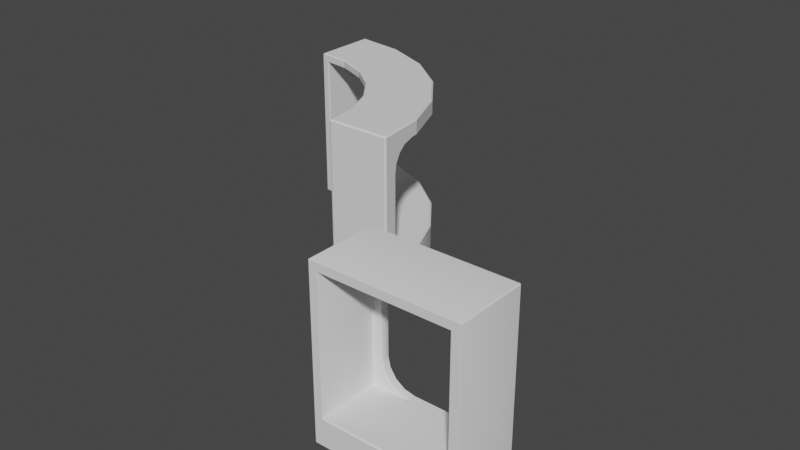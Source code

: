# Source: windowCurb.blend  (saved by Blender 2.90.8; exported with 4.5.12 LTS)
import bpy
from mathutils import Matrix  # noqa: F401  (used for matrix-valued properties, if any)

bpy.ops.wm.read_factory_settings(use_empty=True)
scene = bpy.context.scene
scene.name = 'Scene'

# ---- collections
col_collection = bpy.data.collections.new('Collection'); scene.collection.children.link(col_collection)

# ---- world
world_world = bpy.data.worlds.new('World'); scene.world = world_world
world_world.use_nodes = True; world_world.node_tree.nodes.clear()
_N = world_world.node_tree.nodes; _L = world_world.node_tree.links
n0 = _N.new('ShaderNodeOutputWorld'); n0.name = 'World Output'; n0.location = (300, 300)
n1 = _N.new('ShaderNodeBackground'); n1.name = 'Background'; n1.location = (10, 300)
n1.inputs[0].default_value = (0.05088, 0.05088, 0.05088, 1.0)
_L.new(n1.outputs[0], n0.inputs[0])
n0.is_active_output = True
world_world.color = (0.05088, 0.05088, 0.05088)
world_world.use_sun_shadow = False
world_world.sun_shadow_jitter_overblur = 0.0

# ---- meshes
me_curb_template_lod1 = bpy.data.meshes.new('curb-template-lod1')
me_curb_template_lod1.from_pydata([(0.5158, 2.232, 0.32), (0.3944, 2.248, 0.3444), (-2.384e-07, 1.6, 0.0), (0.4141, 1.545, 1.82), (0.0996, 1.587, 1.82), (0.5158, 2.232, 1.82), (-3.576e-07, 2.4, 1.92), (-2.384e-07, 1.6, 1.92), (0.2914, 2.262, 0.4137), (0.2227, 2.271, 0.5175), (-3.576e-07, 2.4, 0.0), (0.0996, 1.587, 0.32), (0.5946, 2.221, 1.72), (0.4141, 1.545, 1.92), (0.5946, 2.221, 1.82), (0.6212, 2.318, 1.72), (0.1985, 2.274, 0.64), (0.1985, 2.374, 0.64), (0.2227, 2.371, 0.5175), (0.2914, 2.362, 0.4137), (0.3944, 2.348, 0.3444), (0.5158, 2.332, 0.32), (0.1985, 2.374, 1.4), (0.2227, 2.371, 1.522), (0.2914, 2.362, 1.626), (0.3944, 2.348, 1.696), (0.5158, 2.332, 1.72), (0.09816, 2.287, 0.32), (0.09816, 2.287, 1.82), (0.6212, 2.318, 1.92), (0.8, 1.386, 0.0), (0.8, 1.386, 0.32), (1.386, 0.8, 0.0), (1.386, 0.8, 0.32), (2.078, 1.2, 0.0), (2.078, 1.2, 0.32), (2.318, 0.6212, 0.0), (1.545, 0.4141, 0.0), (1.131, 1.131, 0.32), (1.131, 1.131, 0.0), (1.697, 1.697, 0.32), (1.2, 2.078, 0.0), (1.697, 1.697, 0.0), (1.2, 2.078, 0.32), (0.6212, 2.318, 0.0), (0.4141, 1.545, 0.0), (0.4141, 1.545, 0.32), (0.6212, 2.318, 0.32), (0.1985, 2.274, 1.4), (0.2227, 2.271, 1.522), (0.2914, 2.262, 1.626), (0.3944, 2.248, 1.696), (0.5158, 2.232, 1.72), (0.8, 1.386, 1.82), (1.149, 1.992, 1.72), (0.8, 1.386, 1.92), (1.149, 1.992, 1.82), (1.2, 2.078, 1.72), (1.2, 2.078, 1.92), (1.131, 1.131, 1.82), (1.626, 1.627, 1.72), (1.131, 1.131, 1.92), (1.626, 1.627, 1.82), (1.697, 1.697, 1.72), (1.697, 1.697, 1.92), (1.386, 0.8, 1.82), (1.991, 1.15, 1.72), (1.386, 0.8, 1.92), (1.991, 1.15, 1.82), (2.078, 1.2, 1.72), (2.078, 1.2, 1.92), (1.545, 0.4141, 1.82), (2.221, 0.5958, 1.72), (2.221, 0.5958, 1.82), (2.232, 0.5158, 0.32), (2.248, 0.3944, 0.3444), (1.6, -3.576e-07, 0.0), (1.587, 0.0996, 1.82), (2.232, 0.5158, 1.82), (2.4, -4.768e-07, 1.92), (1.6, -3.576e-07, 1.92), (2.262, 0.2914, 0.4137), (2.271, 0.2227, 0.5175), (2.4, -4.768e-07, 0.0), (1.587, 0.0996, 0.32), (2.221, 0.5946, 1.72), (1.545, 0.4141, 1.92), (2.221, 0.5946, 1.82), (2.318, 0.6212, 1.72), (2.274, 0.1985, 0.64), (2.374, 0.1985, 0.64), (2.371, 0.2227, 0.5175), (2.362, 0.2914, 0.4137), (2.348, 0.3944, 0.3444), (2.332, 0.5158, 0.32), (2.374, 0.1985, 1.4), (2.371, 0.2227, 1.522), (2.362, 0.2914, 1.626), (2.348, 0.3944, 1.696), (2.332, 0.5158, 1.72), (2.287, 0.09816, 0.32), (2.287, 0.09816, 1.82), (2.318, 0.6212, 1.92), (1.545, 0.4141, 0.32), (2.318, 0.6212, 0.32), (2.274, 0.1985, 1.4), (2.271, 0.2227, 1.522), (2.262, 0.2914, 1.626), (2.248, 0.3944, 1.696), (2.232, 0.5158, 1.72)], [], [(17, 16, 9, 18), (32, 39, 42, 34), (11, 27, 28, 4), (6, 22, 17, 10), (14, 3, 5), (28, 5, 3, 4), (23, 22, 6), (19, 10, 18), (24, 23, 6), (2, 11, 4, 7), (10, 44, 45, 2), (21, 10, 20), (18, 10, 17), (26, 25, 6), (25, 24, 6), (52, 5, 28), (2, 45, 46, 11), (47, 44, 10, 21), (11, 46, 0, 27), (7, 4, 3, 13), (20, 10, 19), (15, 12, 52, 26), (39, 30, 41, 42), (46, 31, 43, 47), (41, 44, 47, 43), (38, 33, 35, 40), (34, 42, 40, 35), (104, 35, 33, 103), (33, 38, 39, 32), (103, 33, 32, 37), (36, 34, 35, 104), (31, 46, 45, 30), (42, 41, 43, 40), (38, 31, 30, 39), (37, 32, 34, 36), (44, 41, 30, 45), (2, 7, 6, 10), (40, 43, 31, 38), (17, 22, 48, 16), (25, 26, 52, 51), (24, 25, 51, 50), (18, 9, 8, 19), (23, 24, 50, 49), (19, 8, 1, 20), (22, 23, 49, 48), (20, 1, 0, 21), (28, 27, 16, 48), (48, 49, 28), (49, 50, 28), (50, 51, 28), (51, 52, 28), (16, 27, 9), (9, 27, 8), (8, 27, 1), (1, 27, 0), (47, 21, 0), (46, 47, 0), (52, 12, 14, 5), (13, 29, 6, 7), (26, 6, 29), (26, 29, 15), (3, 53, 55, 13), (3, 14, 56, 53), (15, 29, 58, 57), (12, 15, 57, 54), (14, 12, 54, 56), (29, 13, 55, 58), (53, 56, 62, 59), (58, 55, 61, 64), (53, 59, 61, 55), (56, 54, 60, 62), (54, 57, 63, 60), (57, 58, 64, 63), (62, 60, 66, 68), (60, 63, 69, 66), (63, 64, 70, 69), (59, 62, 68, 65), (64, 61, 67, 70), (59, 65, 67, 61), (70, 67, 86, 102), (65, 71, 86, 67), (68, 66, 72, 73), (66, 69, 88, 72), (69, 70, 102, 88), (65, 68, 73, 71), (90, 91, 82, 89), (84, 77, 101, 100), (79, 83, 90, 95), (87, 78, 71), (101, 77, 71, 78), (96, 79, 95), (92, 91, 83), (97, 79, 96), (76, 80, 77, 84), (83, 76, 37, 36), (94, 93, 83), (91, 90, 83), (99, 79, 98), (98, 79, 97), (109, 101, 78), (76, 84, 103, 37), (104, 94, 83, 36), (84, 100, 74, 103), (80, 86, 71, 77), (93, 92, 83), (88, 99, 109, 85), (76, 83, 79, 80), (90, 89, 105, 95), (98, 108, 109, 99), (97, 107, 108, 98), (91, 92, 81, 82), (96, 106, 107, 97), (92, 93, 75, 81), (95, 105, 106, 96), (93, 94, 74, 75), (101, 105, 89, 100), (105, 101, 106), (106, 101, 107), (107, 101, 108), (108, 101, 109), (89, 82, 100), (82, 81, 100), (81, 75, 100), (75, 74, 100), (104, 74, 94), (103, 74, 104), (109, 78, 87, 85), (86, 80, 79, 102), (99, 102, 79), (99, 88, 102)])
me_curb_template_lod1.polygons.foreach_set('use_smooth', [0, 1, 0, 0, 0, 0, 0, 0, 0, 1, 0, 0, 0, 0, 0, 0, 1, 0, 1, 0, 0, 0, 1, 1, 1, 1, 1, 1, 1, 1, 1, 1, 1, 1, 1, 1, 0, 1, 0, 0, 0, 0, 0, 0, 0, 0, 0, 0, 0, 0, 0, 0, 0, 0, 0, 0, 1, 0, 0, 0, 0, 0, 0, 0, 0, 0, 0, 0, 0, 0, 0, 0, 0, 0, 0, 0, 0, 0, 0, 0, 0, 0, 0, 0, 0, 0, 0, 0, 0, 0, 0, 0, 0, 1, 0, 0, 0, 0, 0, 0, 1, 0, 1, 0, 0, 0, 0, 0, 0, 0, 0, 0, 0, 0, 0, 0, 0, 0, 0, 0, 0, 0, 0, 0, 0, 1, 0, 0, 0, 0])
_uv = me_curb_template_lod1.uv_layers.new(name='UVMap')
_uv.uv.foreach_set('vector', [0.0, 0.0, 0.0, 0.0, 0.0, 0.0, 0.0, 0.0, 1.012, 0.02024, 0.7608, 0.02025, 1.552, 0.01518, 1.035, 0.01516, 0.0, 0.0, 0.0, 0.0, 0.0, 0.0, 0.0, 0.0, 0.0, 0.0, 0.0, 0.0, 0.0, 0.0, 0.0, 0.0, 0.0, 0.0, 0.0, 0.0, 0.0, 0.0, 0.0, 0.0, 0.0, 0.0, 0.0, 0.0, 0.0, 0.0, 0.0, 0.0, 0.0, 0.0, 0.0, 0.0, 0.0, 0.0, 0.0, 0.0, 0.0, 0.0, 0.0, 0.0, 0.0, 0.0, 0.0, 0.0, 0.0, 0.0, 0.0, 0.0, 0.0, 0.0, 0.0, 0.0, 0.0, 0.0, 2.586, 0.01512, 0.2577, 0.0202, 0.375, 1.0, 0.0, 0.0, 0.0, 0.0, 0.0, 0.0, 0.0, 0.0, 0.0, 0.0, 0.0, 0.0, 0.0, 0.0, 0.0, 0.0, 0.0, 0.0, 0.0, 0.0, 0.0, 0.0, 0.0, 0.0, 0.0, 0.0, 0.0, 0.0, 0.0, 0.0, 0.375, 1.0, 0.2577, 0.0202, 0.2576, 0.3816, 0.0, 0.0, 2.586, 0.3864, 2.586, 0.01512, 0.0, 0.0, 0.0, 0.0, 0.0, 0.0, 0.2576, 0.3816, 0.0, 0.0, 0.0, 0.0, 0.0, 0.0, 0.0, 0.0, 0.0, 0.0, 0.0, 0.0, 0.0, 0.0, 0.0, 0.0, 0.0, 0.0, 0.0, 0.0, 0.0, 0.0, 0.0, 0.0, 0.0, 0.0, 0.7608, 0.02025, 0.5092, 0.02024, 2.069, 0.01516, 1.552, 0.01518, 0.2576, 0.3816, 0.5092, 0.3816, 2.069, 0.3864, 2.586, 0.3864, 2.069, 0.01516, 2.586, 0.01512, 2.586, 0.3864, 2.069, 0.3864, 0.7608, 0.3816, 1.012, 0.3816, 1.035, 0.3864, 1.552, 0.3864, 1.035, 0.01516, 1.552, 0.01518, 1.552, 0.3864, 1.035, 0.3864, 0.5183, 0.3864, 1.035, 0.3864, 1.012, 0.3816, 1.264, 0.3816, 1.012, 0.3816, 0.7608, 0.3816, 0.7608, 0.02025, 1.012, 0.02024, 1.264, 0.3816, 1.012, 0.3816, 1.012, 0.02024, 1.264, 0.0202, 0.5183, 0.01512, 1.035, 0.01516, 1.035, 0.3864, 0.5183, 0.3864, 0.5092, 0.3816, 0.2576, 0.3816, 0.2577, 0.0202, 0.5092, 0.02024, 1.552, 0.01518, 2.069, 0.01516, 2.069, 0.3864, 1.552, 0.3864, 0.7608, 0.3816, 0.5092, 0.3816, 0.5092, 0.02024, 0.7608, 0.02025, 1.264, 0.0202, 1.012, 0.02024, 1.035, 0.01516, 0.5183, 0.01512, 2.586, 0.01512, 2.069, 0.01516, 0.5092, 0.02024, 0.2577, 0.0202, 0.0, 0.0, 0.0, 0.0, 0.0, 0.0, 0.0, 0.0, 1.552, 0.3864, 2.069, 0.3864, 0.5092, 0.3816, 0.7608, 0.3816, 0.0, 0.0, 0.0, 0.0, 0.0, 0.0, 0.0, 0.0, 0.0, 0.0, 0.0, 0.0, 0.0, 0.0, 0.0, 0.0, 0.0, 0.0, 0.0, 0.0, 0.0, 0.0, 0.0, 0.0, 0.0, 0.0, 0.0, 0.0, 0.0, 0.0, 0.0, 0.0, 0.0, 0.0, 0.0, 0.0, 0.0, 0.0, 0.0, 0.0, 0.0, 0.0, 0.0, 0.0, 0.0, 0.0, 0.0, 0.0, 0.0, 0.0, 0.0, 0.0, 0.0, 0.0, 0.0, 0.0, 0.0, 0.0, 0.0, 0.0, 0.0, 0.0, 0.0, 0.0, 0.0, 0.0, 0.0, 0.0, 0.0, 0.0, 0.0, 0.0, 0.0, 0.0, 0.0, 0.0, 0.0, 0.0, 0.0, 0.0, 0.0, 0.0, 0.0, 0.0, 0.0, 0.0, 0.0, 0.0, 0.0, 0.0, 0.0, 0.0, 0.0, 0.0, 0.0, 0.0, 0.0, 0.0, 0.0, 0.0, 0.0, 0.0, 0.0, 0.0, 0.0, 0.0, 0.0, 0.0, 0.0, 0.0, 0.0, 0.0, 0.0, 0.0, 0.0, 0.0, 0.0, 0.0, 0.0, 0.0, 2.586, 0.3864, 0.0, 0.0, 0.0, 0.0, 0.2576, 0.3816, 2.586, 0.3864, 0.0, 0.0, 0.0, 0.0, 0.0, 0.0, 0.0, 0.0, 0.0, 0.0, 0.0, 0.0, 0.0, 0.0, 0.0, 0.0, 0.0, 0.0, 0.0, 0.0, 0.0, 0.0, 0.0, 0.0, 0.0, 0.0, 0.0, 0.0, 0.0, 0.0, 0.0, 0.0, 0.0, 0.0, 0.0, 0.0, 0.0, 0.0, 0.0, 0.0, 0.0, 0.0, 0.0, 0.0, 0.0, 0.0, 0.0, 0.0, 0.0, 0.0, 0.0, 0.0, 0.0, 0.0, 0.0, 0.0, 0.0, 0.0, 0.0, 0.0, 0.0, 0.0, 0.0, 0.0, 0.0, 0.0, 0.0, 0.0, 0.0, 0.0, 0.0, 0.0, 0.0, 0.0, 0.0, 0.0, 0.0, 0.0, 0.0, 0.0, 0.0, 0.0, 0.0, 0.0, 0.0, 0.0, 0.0, 0.0, 0.0, 0.0, 0.0, 0.0, 0.0, 0.0, 0.0, 0.0, 0.0, 0.0, 0.0, 0.0, 0.0, 0.0, 0.0, 0.0, 0.0, 0.0, 0.0, 0.0, 0.0, 0.0, 0.0, 0.0, 0.0, 0.0, 0.0, 0.0, 0.0, 0.0, 0.0, 0.0, 0.0, 0.0, 0.0, 0.0, 0.0, 0.0, 0.0, 0.0, 0.0, 0.0, 0.0, 0.0, 0.0, 0.0, 0.0, 0.0, 0.0, 0.0, 0.0, 0.0, 0.0, 0.0, 0.0, 0.0, 0.0, 0.0, 0.0, 0.0, 0.0, 0.0, 0.0, 0.0, 0.0, 0.0, 0.0, 0.0, 0.0, 0.0, 0.0, 0.0, 0.0, 0.0, 0.0, 0.0, 0.0, 0.0, 0.0, 0.0, 0.0, 0.0, 0.0, 0.0, 0.0, 0.0, 0.0, 0.0, 0.0, 0.0, 0.0, 0.0, 0.0, 0.0, 0.0, 0.0, 0.0, 0.0, 0.0, 0.0, 0.0, 0.0, 0.0, 0.0, 0.0, 0.0, 0.0, 0.0, 0.0, 0.0, 0.0, 0.0, 0.0, 0.0, 0.0, 0.0, 0.0, 0.0, 0.0, 0.0, 0.0, 0.0, 0.0, 0.0, 0.0, 0.0, 0.0, 0.0, 0.0, 0.0, 0.0, 0.0, 0.0, 0.0, 0.0, 0.0, 0.0, 0.0, 0.0, 0.0, 0.0, 0.0, 0.0, 0.0, 0.0, 0.0, 0.0, 0.0, 0.0, 0.0, 0.0, 0.0, 0.0, 0.0, 0.0, 0.0, 0.0, 0.0, 0.0, 0.0, 0.0, 0.0, 0.0, 0.0, 0.0, 0.0, 0.0, 0.0, 0.0, 0.0, 0.0, 0.0, 0.0, 0.0, 0.0, 0.0, 0.0, 0.0, 0.0, 0.0, 0.0, 0.0, 0.0, 0.0, 0.0, 0.0, 0.0, 0.0, 0.0, 0.0, 0.0, 0.0, 0.0, 0.0, 0.0, 0.0, 0.0, 0.0, 0.0, 0.0, 0.375, 1.0, 0.2577, 0.0202, 2.586, 0.01512, 0.0, 0.0, 0.0, 0.0, 0.0, 0.0, 0.0, 0.0, 0.0, 0.0, 0.0, 0.0, 0.0, 0.0, 0.0, 0.0, 0.0, 0.0, 0.0, 0.0, 0.0, 0.0, 0.0, 0.0, 0.0, 0.0, 0.0, 0.0, 0.0, 0.0, 0.375, 1.0, 0.0, 0.0, 0.2576, 0.3816, 0.2577, 0.0202, 2.586, 0.3864, 0.0, 0.0, 0.0, 0.0, 2.586, 0.01512, 0.0, 0.0, 0.0, 0.0, 0.0, 0.0, 0.2576, 0.3816, 0.0, 0.0, 0.0, 0.0, 0.0, 0.0, 0.0, 0.0, 0.0, 0.0, 0.0, 0.0, 0.0, 0.0, 0.0, 0.0, 0.0, 0.0, 0.0, 0.0, 0.0, 0.0, 0.0, 0.0, 0.0, 0.0, 0.0, 0.0, 0.0, 0.0, 0.0, 0.0, 0.0, 0.0, 0.0, 0.0, 0.0, 0.0, 0.0, 0.0, 0.0, 0.0, 0.0, 0.0, 0.0, 0.0, 0.0, 0.0, 0.0, 0.0, 0.0, 0.0, 0.0, 0.0, 0.0, 0.0, 0.0, 0.0, 0.0, 0.0, 0.0, 0.0, 0.0, 0.0, 0.0, 0.0, 0.0, 0.0, 0.0, 0.0, 0.0, 0.0, 0.0, 0.0, 0.0, 0.0, 0.0, 0.0, 0.0, 0.0, 0.0, 0.0, 0.0, 0.0, 0.0, 0.0, 0.0, 0.0, 0.0, 0.0, 0.0, 0.0, 0.0, 0.0, 0.0, 0.0, 0.0, 0.0, 0.0, 0.0, 0.0, 0.0, 0.0, 0.0, 0.0, 0.0, 0.0, 0.0, 0.0, 0.0, 0.0, 0.0, 0.0, 0.0, 0.0, 0.0, 0.0, 0.0, 0.0, 0.0, 0.0, 0.0, 0.0, 0.0, 0.0, 0.0, 0.0, 0.0, 0.0, 0.0, 0.0, 0.0, 0.0, 0.0, 0.0, 0.0, 0.0, 0.0, 0.0, 0.0, 0.0, 0.0, 0.0, 0.0, 0.0, 0.0, 0.0, 0.0, 0.0, 0.0, 2.586, 0.3864, 0.0, 0.0, 0.0, 0.0, 0.2576, 0.3816, 0.0, 0.0, 2.586, 0.3864, 0.0, 0.0, 0.0, 0.0, 0.0, 0.0, 0.0, 0.0, 0.0, 0.0, 0.0, 0.0, 0.0, 0.0, 0.0, 0.0, 0.0, 0.0, 0.0, 0.0, 0.0, 0.0, 0.0, 0.0, 0.0, 0.0, 0.0, 0.0])
me_curb_template_lod1.use_remesh_fix_poles = True
me_curb_template_lod1.use_remesh_preserve_attributes = False
me_curb_template_lod1.use_mirror_vertex_groups = False
me_curb_template_lod1.update()
me_windowround_2x2_lod0 = bpy.data.meshes.new('windowRound-2x2-lod0')
me_windowround_2x2_lod0.from_pydata([(1.2, 0.4, 0.0), (1.2, 0.4, 1.92), (1.2, -0.4, 0.0), (1.2, -0.4, 1.92), (-0.4, 0.4, 0.0), (-0.4, 0.4, 1.92), (-0.4, -0.4, 0.0), (-0.4, -0.4, 1.92), (1.0, 0.4, 0.64), (0.9756, 0.4, 0.5175), (0.9063, 0.4, 0.4137), (0.8025, 0.4, 0.3444), (0.68, 0.4, 0.32), (1.0, 0.4, 1.4), (0.9756, 0.4, 1.522), (0.9063, 0.4, 1.626), (0.8025, 0.4, 1.696), (0.68, 0.4, 1.72), (-0.2, 0.4, 0.64), (-0.1756, 0.4, 0.5175), (-0.1063, 0.4, 0.4137), (-0.002459, 0.4, 0.3444), (0.12, 0.4, 0.32), (-0.2, 0.4, 1.4), (-0.1756, 0.4, 1.522), (-0.1063, 0.4, 1.626), (-0.002459, 0.4, 1.696), (0.12, 0.4, 1.72), (1.0, 0.3, 0.64), (0.9756, 0.3, 0.5175), (0.8025, 0.3, 0.3444), (1.0, 0.3, 1.4), (0.8025, 0.3, 1.696), (-0.1756, 0.3, 0.5175), (-0.1756, 0.3, 1.522), (-0.1063, 0.3, 1.626), (0.12, 0.3, 1.72), (1.1, 0.3, 0.32), (1.1, 0.3, 1.82), (-0.3, 0.3, 0.32), (-0.3, 0.3, 1.82), (0.9063, 0.3, 0.4137), (0.68, 0.3, 0.32), (0.9756, 0.3, 1.522), (0.9063, 0.3, 1.626), (0.68, 0.3, 1.72), (-0.2, 0.3, 0.64), (-0.1063, 0.3, 0.4137), (-0.002459, 0.3, 0.3444), (0.12, 0.3, 0.32), (-0.2, 0.3, 1.4), (-0.002459, 0.3, 1.696), (1.1, -0.4, 1.82), (-0.3, -0.4, 1.82), (1.1, -0.4, 0.32), (-0.3, -0.4, 0.32)], [], [(0, 1, 3, 2), (3, 7, 53, 52), (6, 7, 5, 4), (2, 6, 4, 0), (7, 3, 1, 5), (12, 42, 30, 11), (12, 22, 49, 42), (22, 21, 48, 49), (14, 13, 31, 43), (8, 28, 31, 13), (24, 34, 50, 23), (15, 14, 43, 44), (25, 35, 34, 24), (16, 15, 44, 32), (26, 51, 35, 25), (17, 16, 32, 45), (9, 29, 28, 8), (27, 36, 51, 26), (19, 18, 46, 33), (10, 41, 29, 9), (17, 45, 36, 27), (20, 19, 33, 47), (11, 30, 41, 10), (18, 23, 50, 46), (21, 20, 47, 48), (15, 1, 14), (15, 16, 1), (16, 17, 1), (14, 1, 13), (5, 26, 25), (24, 5, 25), (23, 5, 24), (26, 5, 27), (9, 8, 0), (9, 0, 10), (10, 0, 11), (11, 0, 12), (4, 21, 22), (20, 21, 4), (19, 20, 4), (18, 19, 4), (5, 23, 18, 4), (5, 1, 17, 27), (4, 22, 12, 0), (1, 0, 8, 13), (44, 43, 38), (44, 38, 32), (32, 38, 45), (43, 31, 38), (40, 35, 51), (34, 35, 40), (50, 34, 40), (51, 36, 40), (29, 37, 28), (29, 41, 37), (41, 30, 37), (30, 42, 37), (39, 49, 48), (47, 39, 48), (33, 39, 47), (46, 39, 33), (40, 39, 46, 50), (40, 36, 45, 38), (39, 49, 42, 37), (38, 31, 28, 37), (6, 2, 54, 55), (2, 3, 52, 54), (6, 55, 53, 7), (37, 54, 52, 38), (49, 39, 55), (39, 40, 53, 55), (40, 38, 52, 53), (42, 54, 37), (42, 49, 55, 54)])
me_windowround_2x2_lod0.polygons.foreach_set('use_smooth', [True] * 74)
_uv = me_windowround_2x2_lod0.uv_layers.new(name='UVMap')
_uv.uv.foreach_set('vector', [0.375, 0.0, 0.625, 0.0, 0.625, 0.25, 0.375, 0.25, 0.875, 0.5, 0.625, 0.5, 0.625, 0.5, 0.875, 0.5, 0.375, 0.5, 0.625, 0.5, 0.625, 0.75, 0.375, 0.75, 0.125, 0.5, 0.375, 0.5, 0.375, 0.75, 0.125, 0.75, 0.625, 0.5, 0.875, 0.5, 0.875, 0.75, 0.625, 0.75, 0.0, 0.0, 0.0, 0.0, 0.0, 0.0, 0.0, 0.0, 0.0, 0.0, 0.0, 0.0, 0.0, 0.0, 0.0, 0.0, 0.0, 0.0, 0.0, 0.0, 0.0, 0.0, 0.0, 0.0, 0.0, 0.0, 0.0, 0.0, 0.0, 0.0, 0.0, 0.0, 0.0, 0.0, 0.0, 0.0, 0.0, 0.0, 0.0, 0.0, 0.0, 0.0, 0.0, 0.0, 0.0, 0.0, 0.0, 0.0, 0.0, 0.0, 0.0, 0.0, 0.0, 0.0, 0.0, 0.0, 0.0, 0.0, 0.0, 0.0, 0.0, 0.0, 0.0, 0.0, 0.0, 0.0, 0.0, 0.0, 0.0, 0.0, 0.0, 0.0, 0.0, 0.0, 0.0, 0.0, 0.0, 0.0, 0.0, 0.0, 0.0, 0.0, 0.0, 0.0, 0.0, 0.0, 0.0, 0.0, 0.0, 0.0, 0.0, 0.0, 0.0, 0.0, 0.0, 0.0, 0.0, 0.0, 0.0, 0.0, 0.0, 0.0, 0.0, 0.0, 0.0, 0.0, 0.0, 0.0, 0.0, 0.0, 0.0, 0.0, 0.0, 0.0, 0.0, 0.0, 0.0, 0.0, 0.0, 0.0, 0.0, 0.0, 0.0, 0.0, 0.0, 0.0, 0.0, 0.0, 0.0, 0.0, 0.0, 0.0, 0.0, 0.0, 0.0, 0.0, 0.0, 0.0, 0.0, 0.0, 0.0, 0.0, 0.0, 0.0, 0.0, 0.0, 0.0, 0.0, 0.0, 0.0, 0.0, 0.0, 0.0, 0.0, 0.0, 0.0, 0.0, 0.0, 0.0, 0.0, 0.0, 0.0, 0.0, 0.0, 0.0, 0.0, 0.0, 0.0, 0.0, 0.0, 0.0, 0.0, 0.0, 0.0, 0.0, 0.0, 0.0, 0.0, 0.0, 0.0, 0.0, 0.0, 0.0, 0.0, 0.0, 0.0, 0.0, 0.0, 0.0, 0.0, 0.0, 0.0, 0.0, 0.0, 0.0, 0.0, 0.0, 0.0, 0.0, 0.0, 0.0, 0.0, 0.0, 0.0, 0.0, 0.0, 0.0, 0.0, 0.0, 0.0, 0.0, 0.0, 0.0, 0.0, 0.0, 0.0, 0.0, 0.0, 0.0, 0.0, 0.0, 0.0, 0.0, 0.0, 0.0, 0.0, 0.0, 0.0, 0.0, 0.0, 0.0, 0.0, 0.0, 0.0, 0.0, 0.0, 0.0, 0.0, 0.0, 0.0, 0.0, 0.0, 0.0, 0.0, 0.0, 0.0, 0.0, 0.0, 0.0, 0.0, 0.0, 0.0, 0.0, 0.0, 0.0, 0.0, 0.0, 0.0, 0.0, 0.0, 0.0, 0.0, 0.0, 0.0, 0.0, 0.0, 0.0, 0.0, 0.0, 0.0, 0.0, 0.0, 0.0, 0.0, 0.0, 0.0, 0.0, 0.0, 0.0, 0.0, 0.0, 0.0, 0.0, 0.0, 0.0, 0.0, 0.0, 0.0, 0.0, 0.0, 0.0, 0.0, 0.0, 0.0, 0.0, 0.0, 0.0, 0.0, 0.0, 0.0, 0.0, 0.0, 0.0, 0.0, 0.0, 0.0, 0.0, 0.0, 0.0, 0.0, 0.0, 0.0, 0.0, 0.0, 0.0, 0.0, 0.0, 0.0, 0.0, 0.0, 0.0, 0.0, 0.0, 0.0, 0.0, 0.0, 0.0, 0.0, 0.0, 0.0, 0.0, 0.0, 0.0, 0.0, 0.0, 0.0, 0.0, 0.0, 0.0, 0.0, 0.0, 0.0, 0.0, 0.0, 0.0, 0.0, 0.0, 0.0, 0.0, 0.0, 0.0, 0.0, 0.0, 0.0, 0.0, 0.0, 0.0, 0.0, 0.0, 0.0, 0.0, 0.0, 0.0, 0.0, 0.0, 0.0, 0.0, 0.0, 0.0, 0.0, 0.0, 0.0, 0.0, 0.0, 0.0, 0.0, 0.0, 0.0, 0.0, 0.0, 0.0, 0.0, 0.0, 0.0, 0.0, 0.0, 0.0, 0.0, 0.0, 0.0, 0.0, 0.0, 0.0, 0.0, 0.0, 0.0, 0.0, 0.0, 0.0, 0.0, 0.0, 0.0, 0.0, 0.0, 0.0, 0.0, 0.0, 0.0, 0.0, 0.0, 0.0, 0.0, 0.0, 0.0, 0.0, 0.0, 0.375, 0.5, 0.125, 0.5, 0.125, 0.5, 0.375, 0.5, 0.125, 0.5, 0.875, 0.5, 0.875, 0.5, 0.125, 0.5, 0.375, 0.5, 0.375, 0.5, 0.625, 0.5, 0.625, 0.5, 0.0, 0.0, 0.125, 0.5, 0.875, 0.5, 0.0, 0.0, 0.0, 0.0, 0.0, 0.0, 0.375, 0.5, 0.0, 0.0, 0.0, 0.0, 0.625, 0.5, 0.375, 0.5, 0.0, 0.0, 0.0, 0.0, 0.875, 0.5, 0.625, 0.5, 0.0, 0.0, 0.125, 0.5, 0.0, 0.0, 0.0, 0.0, 0.0, 0.0, 0.375, 0.5, 0.125, 0.5])
me_windowround_2x2_lod0.use_remesh_preserve_volume = False
me_windowround_2x2_lod0.use_remesh_preserve_attributes = False
me_windowround_2x2_lod0.use_mirror_vertex_groups = False
me_windowround_2x2_lod0.update()

# ---- objects
ob_curb_template_lod1 = bpy.data.objects.new('curb-template-lod1', me_curb_template_lod1)
ob_windowround_2x2_lod0 = bpy.data.objects.new('windowRound-2x2-lod0', me_windowround_2x2_lod0)

# ---- transforms, parenting, visibility, modifiers, constraints
ob_curb_template_lod1.location = (0.0, 0.0, 0.0)
ob_curb_template_lod1.lineart.crease_threshold = 0.0
_m = ob_curb_template_lod1.modifiers.new('Bevel', 'BEVEL')
_m = ob_curb_template_lod1.modifiers.new('EdgeSplit', 'EDGE_SPLIT')
ob_windowround_2x2_lod0.location = (4.0, -2.0, 0.0)
ob_windowround_2x2_lod0.lineart.crease_threshold = 0.0
_m = ob_windowround_2x2_lod0.modifiers.new('Bevel', 'BEVEL')
_m.width = 0.01
_m.width_pct = 0.01
_m = ob_windowround_2x2_lod0.modifiers.new('EdgeSplit', 'EDGE_SPLIT')

# ---- collection membership
col_collection.objects.link(ob_curb_template_lod1)
col_collection.objects.link(ob_windowround_2x2_lod0)

# ---- scene / render settings (as saved in the file)
scene.frame_start = 1; scene.frame_end = 250; scene.frame_set(1)
scene.render.engine = 'BLENDER_EEVEE_NEXT'
scene.cycles.samples = 128
scene.cycles.sampling_pattern = 'TABULATED_SOBOL'
scene.cycles.use_adaptive_sampling = False
scene.cycles.use_light_tree = False
scene.view_settings.view_transform = 'Filmic'
bpy.context.view_layer.update()

# ---- added for rendering (the .blend has no active camera and no usable light): camera, sun
cam_auto = bpy.data.cameras.new('AutoCamera')
cam_auto.lens = 50.0
cam_auto.sensor_width = 36.0
cam_auto.clip_end = 1000.0
ob_auto_camera = bpy.data.objects.new('AutoCamera', cam_auto)
scene.collection.objects.link(ob_auto_camera)
ob_auto_camera.location = (9.38278, -8.14056, 6.38622)
ob_auto_camera.rotation_euler = (1.09748, -7.21219e-08, 0.694738)
scene.camera = ob_auto_camera
light_auto_sun = bpy.data.lights.new('AutoSun', 'SUN')
light_auto_sun.energy = 3.0
light_auto_sun.angle = 0.0523599
ob_auto_sun = bpy.data.objects.new('AutoSun', light_auto_sun)
scene.collection.objects.link(ob_auto_sun)
ob_auto_sun.rotation_euler = (0.872665, 0.174533, 0.523599)
bpy.context.view_layer.update()
